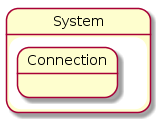

The diagram above was rendered by PlantUML. Its source (embedded in the PNG):
@startuml
State System {
  state Connection {
  }
}
@enduml